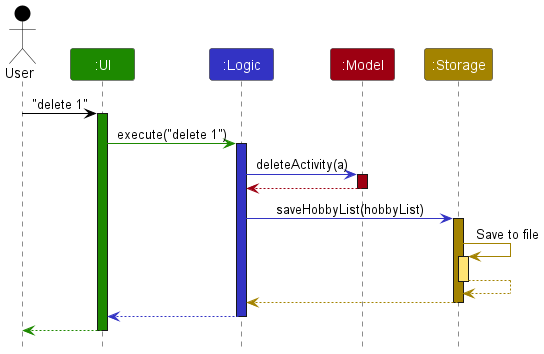

The diagram above was rendered by PlantUML. Its source (embedded in the PNG):
@startuml
!include style.puml

Actor User as user USER_COLOR
Participant ":UI" as ui UI_COLOR
Participant ":Logic" as logic LOGIC_COLOR
Participant ":Model" as model MODEL_COLOR
Participant ":Storage" as storage STORAGE_COLOR

user -[USER_COLOR]> ui : "delete 1"
activate ui UI_COLOR

ui -[UI_COLOR]> logic : execute("delete 1")
activate logic LOGIC_COLOR

logic -[LOGIC_COLOR]> model : deleteActivity(a)
activate model MODEL_COLOR

model -[MODEL_COLOR]-> logic
deactivate model

logic -[LOGIC_COLOR]> storage : saveHobbyList(hobbyList)
activate storage STORAGE_COLOR

storage -[STORAGE_COLOR]> storage : Save to file
activate storage STORAGE_COLOR_T1
storage --[STORAGE_COLOR]> storage
deactivate storage

storage --[STORAGE_COLOR]> logic
deactivate storage

logic --[LOGIC_COLOR]> ui
deactivate logic

ui--[UI_COLOR]> user
deactivate ui
@enduml